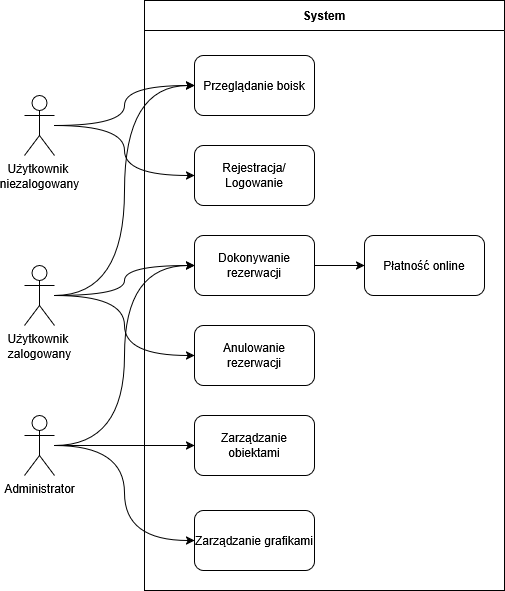

The diagram above was exported from draw.io. Its source (the exported page's mxGraphModel, read from the mxfile embedded in the PNG):
<mxGraphModel dx="546" dy="892" grid="1" gridSize="10" guides="1" tooltips="1" connect="1" arrows="1" fold="1" page="1" pageScale="1" pageWidth="850" pageHeight="1100" background="light-dark(#FFFFFF,#FFFFFF)" math="0" shadow="0">
  <root>
    <mxCell id="0" />
    <mxCell id="1" parent="0" />
    <mxCell id="Eh8U4SYYE_EulrSE1oA0-51" edge="1" parent="1" source="Eh8U4SYYE_EulrSE1oA0-35" style="edgeStyle=orthogonalEdgeStyle;rounded=0;orthogonalLoop=1;jettySize=auto;html=1;entryX=0;entryY=0.5;entryDx=0;entryDy=0;curved=1;" target="Eh8U4SYYE_EulrSE1oA0-38">
      <mxGeometry relative="1" as="geometry" />
    </mxCell>
    <mxCell id="Eh8U4SYYE_EulrSE1oA0-52" edge="1" parent="1" source="Eh8U4SYYE_EulrSE1oA0-35" style="edgeStyle=orthogonalEdgeStyle;rounded=0;orthogonalLoop=1;jettySize=auto;html=1;entryX=0;entryY=0.5;entryDx=0;entryDy=0;curved=1;" target="Eh8U4SYYE_EulrSE1oA0-41">
      <mxGeometry relative="1" as="geometry" />
    </mxCell>
    <mxCell id="Eh8U4SYYE_EulrSE1oA0-35" parent="1" style="shape=umlActor;verticalLabelPosition=bottom;verticalAlign=top;html=1;outlineConnect=0;" value="&lt;div&gt;Użytkownik&amp;nbsp;&lt;/div&gt;&lt;div&gt;niezalogowany&lt;/div&gt;" vertex="1">
      <mxGeometry height="60" width="30" x="270" y="490" as="geometry" />
    </mxCell>
    <mxCell id="Eh8U4SYYE_EulrSE1oA0-53" edge="1" parent="1" source="Eh8U4SYYE_EulrSE1oA0-36" style="edgeStyle=orthogonalEdgeStyle;rounded=0;orthogonalLoop=1;jettySize=auto;html=1;entryX=0;entryY=0.5;entryDx=0;entryDy=0;curved=1;" target="Eh8U4SYYE_EulrSE1oA0-42">
      <mxGeometry relative="1" as="geometry" />
    </mxCell>
    <mxCell id="Eh8U4SYYE_EulrSE1oA0-54" edge="1" parent="1" source="Eh8U4SYYE_EulrSE1oA0-36" style="edgeStyle=orthogonalEdgeStyle;rounded=0;orthogonalLoop=1;jettySize=auto;html=1;entryX=0;entryY=0.5;entryDx=0;entryDy=0;curved=1;" target="Eh8U4SYYE_EulrSE1oA0-38">
      <mxGeometry relative="1" as="geometry" />
    </mxCell>
    <mxCell id="Eh8U4SYYE_EulrSE1oA0-55" edge="1" parent="1" source="Eh8U4SYYE_EulrSE1oA0-36" style="edgeStyle=orthogonalEdgeStyle;rounded=0;orthogonalLoop=1;jettySize=auto;html=1;entryX=0;entryY=0.5;entryDx=0;entryDy=0;curved=1;" target="Eh8U4SYYE_EulrSE1oA0-47">
      <mxGeometry relative="1" as="geometry" />
    </mxCell>
    <mxCell id="Eh8U4SYYE_EulrSE1oA0-36" parent="1" style="shape=umlActor;verticalLabelPosition=bottom;verticalAlign=top;html=1;outlineConnect=0;" value="&lt;div&gt;Użytkownik&amp;nbsp;&lt;/div&gt;&lt;div&gt;zalogowany&lt;/div&gt;" vertex="1">
      <mxGeometry height="60" width="30" x="270" y="660" as="geometry" />
    </mxCell>
    <mxCell id="Eh8U4SYYE_EulrSE1oA0-56" edge="1" parent="1" source="Eh8U4SYYE_EulrSE1oA0-37" style="edgeStyle=orthogonalEdgeStyle;rounded=0;orthogonalLoop=1;jettySize=auto;html=1;entryX=0;entryY=0.5;entryDx=0;entryDy=0;curved=1;" target="Eh8U4SYYE_EulrSE1oA0-49">
      <mxGeometry relative="1" as="geometry" />
    </mxCell>
    <mxCell id="Eh8U4SYYE_EulrSE1oA0-57" edge="1" parent="1" source="Eh8U4SYYE_EulrSE1oA0-37" style="edgeStyle=orthogonalEdgeStyle;rounded=0;orthogonalLoop=1;jettySize=auto;html=1;entryX=0;entryY=0.5;entryDx=0;entryDy=0;curved=1;" target="Eh8U4SYYE_EulrSE1oA0-48">
      <mxGeometry relative="1" as="geometry" />
    </mxCell>
    <mxCell id="Eh8U4SYYE_EulrSE1oA0-58" edge="1" parent="1" source="Eh8U4SYYE_EulrSE1oA0-37" style="edgeStyle=orthogonalEdgeStyle;rounded=0;orthogonalLoop=1;jettySize=auto;html=1;entryX=0;entryY=0.5;entryDx=0;entryDy=0;curved=1;" target="Eh8U4SYYE_EulrSE1oA0-42">
      <mxGeometry relative="1" as="geometry" />
    </mxCell>
    <mxCell id="Eh8U4SYYE_EulrSE1oA0-37" parent="1" style="shape=umlActor;verticalLabelPosition=bottom;verticalAlign=top;html=1;outlineConnect=0;" value="Administrator" vertex="1">
      <mxGeometry height="60" width="30" x="270" y="810" as="geometry" />
    </mxCell>
    <mxCell id="Eh8U4SYYE_EulrSE1oA0-39" parent="1" style="swimlane;startSize=30;" value="System" vertex="1">
      <mxGeometry height="590" width="360" x="390" y="395" as="geometry" />
    </mxCell>
    <mxCell id="Eh8U4SYYE_EulrSE1oA0-38" parent="Eh8U4SYYE_EulrSE1oA0-39" style="rounded=1;whiteSpace=wrap;html=1;" value="Przeglądanie boisk" vertex="1">
      <mxGeometry height="60" width="120" x="50" y="55" as="geometry" />
    </mxCell>
    <mxCell id="Eh8U4SYYE_EulrSE1oA0-41" parent="Eh8U4SYYE_EulrSE1oA0-39" style="rounded=1;whiteSpace=wrap;html=1;" value="Rejestracja/Logowanie" vertex="1">
      <mxGeometry height="60" width="120" x="50" y="145" as="geometry" />
    </mxCell>
    <mxCell id="Eh8U4SYYE_EulrSE1oA0-59" edge="1" parent="Eh8U4SYYE_EulrSE1oA0-39" source="Eh8U4SYYE_EulrSE1oA0-42" style="edgeStyle=orthogonalEdgeStyle;rounded=0;orthogonalLoop=1;jettySize=auto;html=1;" target="Eh8U4SYYE_EulrSE1oA0-50">
      <mxGeometry relative="1" as="geometry" />
    </mxCell>
    <mxCell id="Eh8U4SYYE_EulrSE1oA0-42" parent="Eh8U4SYYE_EulrSE1oA0-39" style="rounded=1;whiteSpace=wrap;html=1;" value="Dokonywanie rezerwacji" vertex="1">
      <mxGeometry height="60" width="120" x="50" y="235" as="geometry" />
    </mxCell>
    <mxCell id="Eh8U4SYYE_EulrSE1oA0-47" parent="Eh8U4SYYE_EulrSE1oA0-39" style="rounded=1;whiteSpace=wrap;html=1;" value="Anulowanie rezerwacji" vertex="1">
      <mxGeometry height="60" width="120" x="50" y="325" as="geometry" />
    </mxCell>
    <mxCell id="Eh8U4SYYE_EulrSE1oA0-48" parent="Eh8U4SYYE_EulrSE1oA0-39" style="rounded=1;whiteSpace=wrap;html=1;" value="Zarządzanie obiektami" vertex="1">
      <mxGeometry height="60" width="120" x="50" y="415" as="geometry" />
    </mxCell>
    <mxCell id="Eh8U4SYYE_EulrSE1oA0-50" parent="Eh8U4SYYE_EulrSE1oA0-39" style="rounded=1;whiteSpace=wrap;html=1;" value="Płatność online" vertex="1">
      <mxGeometry height="60" width="120" x="220" y="235" as="geometry" />
    </mxCell>
    <mxCell id="Eh8U4SYYE_EulrSE1oA0-49" parent="Eh8U4SYYE_EulrSE1oA0-39" style="rounded=1;whiteSpace=wrap;html=1;" value="Zarządzanie grafikami" vertex="1">
      <mxGeometry height="60" width="120" x="50" y="510" as="geometry" />
    </mxCell>
  </root>
</mxGraphModel>